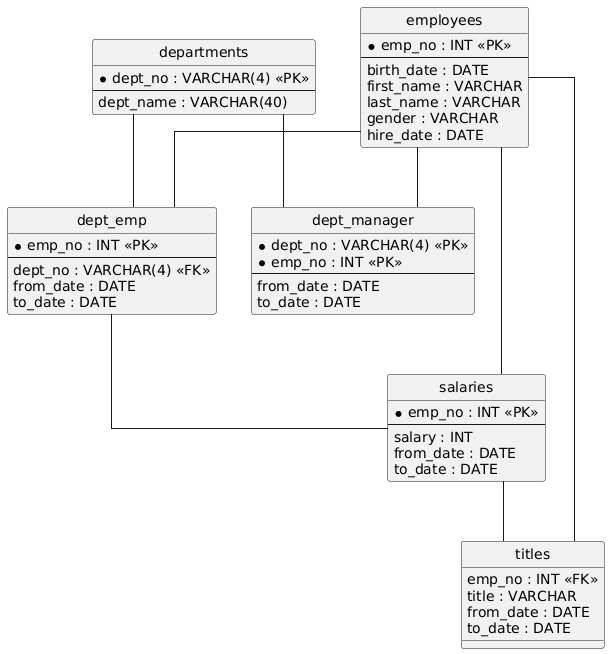

The diagram above was rendered by PlantUML. Its source (embedded in the PNG):
@startuml
hide circle
skinparam linetype ortho

entity "departments" as departments {
  * dept_no : VARCHAR(4) <<PK>>
  --
  dept_name : VARCHAR(40)
}

entity "employees" as employees {
  * emp_no : INT <<PK>>
  --
  birth_date : DATE
  first_name : VARCHAR
  last_name : VARCHAR
  gender : VARCHAR
  hire_date : DATE
}

entity "dept_manager" as dept_manager {
  * dept_no : VARCHAR(4) <<PK>>
  * emp_no : INT <<PK>>
  --
  from_date : DATE
  to_date : DATE
}

entity "salaries" as salaries {
  * emp_no : INT <<PK>>
  --
  salary : INT
  from_date : DATE
  to_date : DATE
}

entity "dept_emp" as dept_emp {
  * emp_no : INT <<PK>>
  --
  dept_no : VARCHAR(4) <<FK>>
  from_date : DATE
  to_date : DATE
}

entity "titles" as titles {
  emp_no : INT <<FK>>
  title : VARCHAR
  from_date : DATE
  to_date : DATE
}

employees -- dept_manager
departments -- dept_manager
dept_emp -- salaries
employees -- salaries
employees -- dept_emp
departments -- dept_emp
employees -- titles
salaries -- titles
@enduml